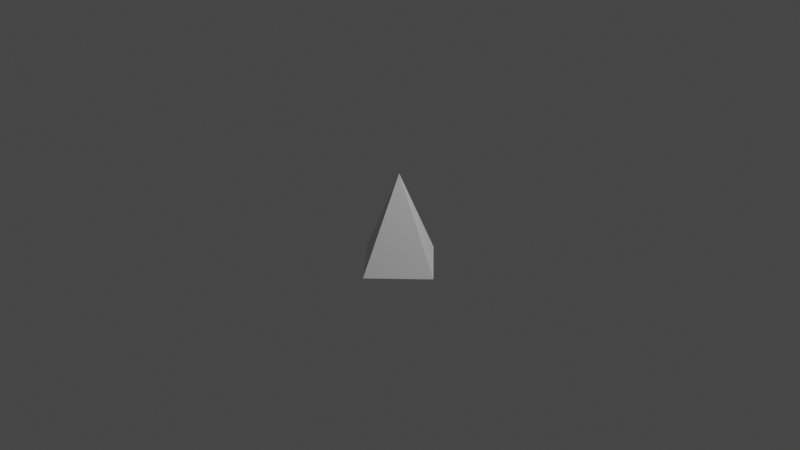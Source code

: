 # Source: SPyramid.blend  (saved by Blender 2.91.10; exported with 4.5.12 LTS)
import bpy
from mathutils import Matrix  # noqa: F401  (used for matrix-valued properties, if any)

bpy.ops.wm.read_factory_settings(use_empty=True)
scene = bpy.context.scene
scene.name = 'Scene'

# ---- collections
col_collection = bpy.data.collections.new('Collection'); scene.collection.children.link(col_collection)

# ---- world
world_world = bpy.data.worlds.new('World'); scene.world = world_world
world_world.use_nodes = True; world_world.node_tree.nodes.clear()
_N = world_world.node_tree.nodes; _L = world_world.node_tree.links
n0 = _N.new('ShaderNodeOutputWorld'); n0.name = 'World Output'; n0.location = (300, 300)
n1 = _N.new('ShaderNodeBackground'); n1.name = 'Background'; n1.location = (10, 300)
n1.inputs[0].default_value = (0.05088, 0.05088, 0.05088, 1.0)
_L.new(n1.outputs[0], n0.inputs[0])
n0.is_active_output = True
world_world.color = (0.05088, 0.05088, 0.05088)
world_world.use_sun_shadow = False
world_world.sun_shadow_jitter_overblur = 0.0

# ---- cameras
cam_camera = bpy.data.cameras.new('Camera')
cam_camera.clip_end = 100.0
cam_camera.ortho_scale = 7.314

# ---- lights
light_light = bpy.data.lights.new('Light', 'POINT')
light_light.transmission_factor = 0.0
light_light.energy = 1000.0
light_light.shadow_soft_size = 0.1
light_light.shadow_maximum_resolution = 0.006
light_light.use_absolute_resolution = True

# ---- meshes
me_cone = bpy.data.meshes.new('Cone')
me_cone.from_pydata([(0.0, 0.5, -0.5), (0.5, -2.186e-08, -0.5), (-4.371e-08, -0.5, -0.5), (-0.5, 5.962e-09, -0.5), (0.0, 0.0, 0.5)], [], [(0, 4, 1), (1, 4, 2), (0, 1, 2, 3), (2, 4, 3), (3, 4, 0)])
_uv = me_cone.uv_layers.new(name='UVMap')
_uv.uv.foreach_set('vector', [0.25, 0.49, 0.25, 0.25, 0.49, 0.25, 0.49, 0.25, 0.25, 0.25, 0.25, 0.01, 0.75, 0.49, 0.99, 0.25, 0.75, 0.01, 0.51, 0.25, 0.25, 0.01, 0.25, 0.25, 0.01, 0.25, 0.01, 0.25, 0.25, 0.25, 0.25, 0.49])
me_cone.use_remesh_fix_poles = True
me_cone.use_remesh_preserve_attributes = False
me_cone.use_mirror_vertex_groups = False
me_cone.update()

# ---- objects
ob_light = bpy.data.objects.new('Light', light_light)
ob_camera = bpy.data.objects.new('Camera', cam_camera)
ob_cone = bpy.data.objects.new('Cone', me_cone)

# ---- transforms, parenting, visibility, modifiers, constraints
ob_light.location = (4.076, 1.005, 5.904)
ob_light.rotation_euler = (0.6503, 0.05522, 1.866)
ob_light.lock_rotations_4d = False
ob_light.empty_display_type = 'ARROWS'
ob_light.color = (0.0, 0.0, 0.0, 0.0)
ob_light.lineart.crease_threshold = 0.0
ob_camera.location = (7.359, -6.926, 4.958)
ob_camera.rotation_euler = (1.109, 0.0, 0.8149)
ob_camera.lock_rotations_4d = False
ob_camera.empty_display_type = 'ARROWS'
ob_camera.color = (0.0, 0.0, 0.0, 0.0)
ob_camera.display_type = 'WIRE'
ob_camera.lineart.crease_threshold = 0.0
ob_cone.location = (0.0, 0.0, 0.0)
ob_cone.lineart.crease_threshold = 0.0

# ---- collection membership
col_collection.objects.link(ob_light)
col_collection.objects.link(ob_camera)
col_collection.objects.link(ob_cone)

# ---- scene / render settings (as saved in the file)
scene.camera = ob_camera
scene.frame_start = 1; scene.frame_end = 250; scene.frame_set(1)
scene.render.engine = 'BLENDER_EEVEE_NEXT'
scene.cycles.use_denoising = False
scene.cycles.samples = 128
scene.cycles.sampling_pattern = 'TABULATED_SOBOL'
scene.cycles.use_adaptive_sampling = False
scene.cycles.use_light_tree = False
scene.view_settings.view_transform = 'Filmic'
bpy.context.view_layer.update()
